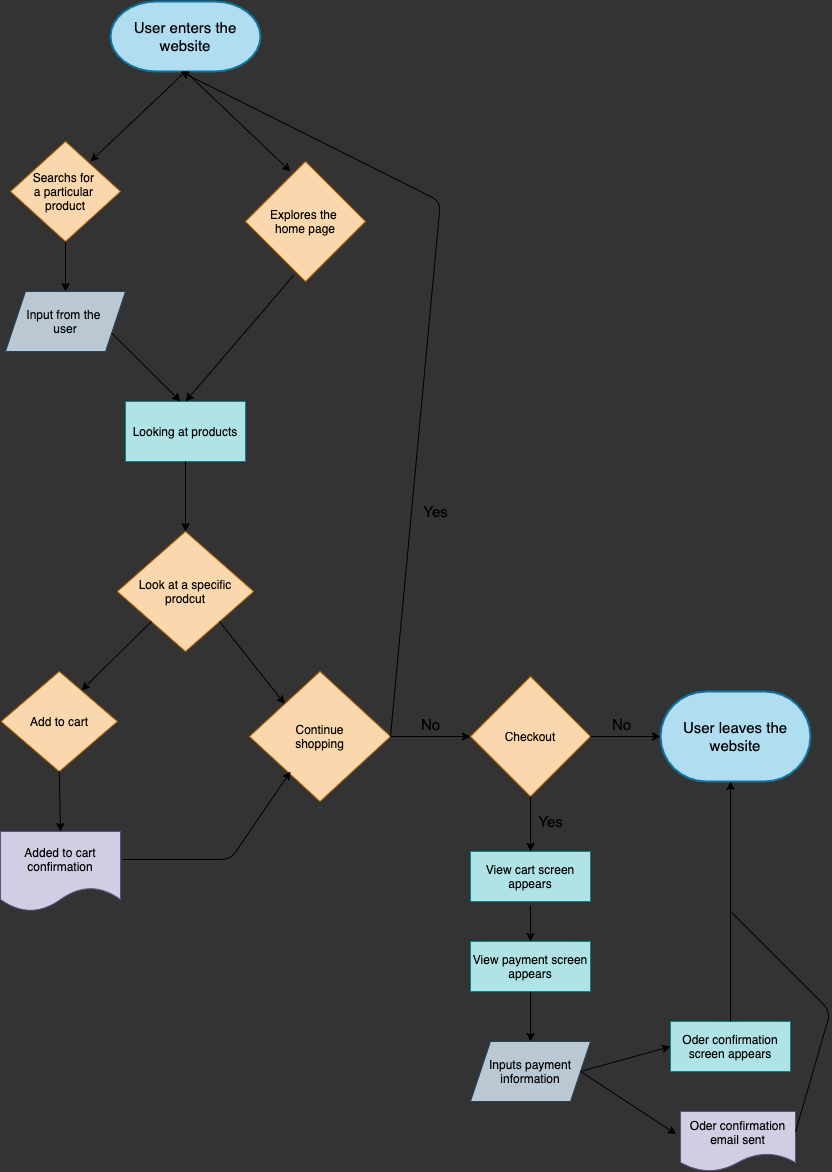

The diagram above was exported from draw.io. Its source (the exported page's mxGraphModel, read from the mxfile embedded in the PNG):
<mxGraphModel dx="456" dy="355" grid="1" gridSize="10" guides="1" tooltips="1" connect="1" arrows="1" fold="1" page="1" pageScale="1" pageWidth="850" pageHeight="1100" background="#333333" math="0" shadow="0">
  <root>
    <mxCell id="0" />
    <mxCell id="1" parent="0" />
    <mxCell id="2" value="&lt;font style=&quot;font-size: 15px&quot; color=&quot;#000000&quot;&gt;User enters the website&lt;/font&gt;" style="strokeWidth=2;html=1;shape=mxgraph.flowchart.terminator;whiteSpace=wrap;fillColor=#b1ddf0;strokeColor=#10739e;" vertex="1" parent="1">
      <mxGeometry x="170" y="20" width="150" height="70" as="geometry" />
    </mxCell>
    <mxCell id="3" value="" style="endArrow=classic;html=1;exitX=0.5;exitY=1;exitDx=0;exitDy=0;exitPerimeter=0;entryX=0.375;entryY=0.083;entryDx=0;entryDy=0;entryPerimeter=0;labelBackgroundColor=#ffffff;strokeColor=#000000;" edge="1" parent="1" source="2" target="6">
      <mxGeometry width="50" height="50" relative="1" as="geometry">
        <mxPoint x="220" y="150" as="sourcePoint" />
        <mxPoint x="340" y="180" as="targetPoint" />
        <Array as="points" />
      </mxGeometry>
    </mxCell>
    <mxCell id="4" value="" style="endArrow=classic;html=1;exitX=0.5;exitY=1;exitDx=0;exitDy=0;exitPerimeter=0;fontColor=#000000;labelBackgroundColor=#FFFFFF;strokeColor=#000000;" edge="1" parent="1" source="2">
      <mxGeometry width="50" height="50" relative="1" as="geometry">
        <mxPoint x="230.00000000000006" y="90" as="sourcePoint" />
        <mxPoint x="150" y="180" as="targetPoint" />
        <Array as="points" />
      </mxGeometry>
    </mxCell>
    <mxCell id="5" value="Searchs for &lt;br&gt;a particular &lt;br&gt;product" style="rhombus;whiteSpace=wrap;html=1;fillColor=#fad7ac;strokeColor=#b46504;fontColor=#000000;" vertex="1" parent="1">
      <mxGeometry x="70" y="160" width="110" height="100" as="geometry" />
    </mxCell>
    <mxCell id="6" value="Explores the &lt;br&gt;home page" style="rhombus;whiteSpace=wrap;html=1;fillColor=#fad7ac;strokeColor=#b46504;fontColor=#000000;" vertex="1" parent="1">
      <mxGeometry x="305" y="180" width="120" height="120" as="geometry" />
    </mxCell>
    <mxCell id="7" value="Input from the &lt;br&gt;user" style="shape=parallelogram;perimeter=parallelogramPerimeter;whiteSpace=wrap;html=1;fixedSize=1;fillColor=#bac8d3;strokeColor=#23445d;fontColor=#000000;" vertex="1" parent="1">
      <mxGeometry x="65" y="310" width="120" height="60" as="geometry" />
    </mxCell>
    <mxCell id="8" value="" style="endArrow=classic;html=1;exitX=0.5;exitY=1;exitDx=0;exitDy=0;entryX=0.5;entryY=0;entryDx=0;entryDy=0;labelBackgroundColor=#ffffff;strokeColor=#000000;" edge="1" parent="1" source="5" target="7">
      <mxGeometry width="50" height="50" relative="1" as="geometry">
        <mxPoint x="190" y="310" as="sourcePoint" />
        <mxPoint x="240" y="260" as="targetPoint" />
      </mxGeometry>
    </mxCell>
    <mxCell id="9" value="Looking at products" style="rounded=0;whiteSpace=wrap;html=1;fillColor=#b0e3e6;strokeColor=#0e8088;fontColor=#000000;" vertex="1" parent="1">
      <mxGeometry x="185" y="420" width="120" height="60" as="geometry" />
    </mxCell>
    <mxCell id="11" value="" style="endArrow=classic;html=1;fontColor=#000000;entryX=0.5;entryY=0;entryDx=0;entryDy=0;exitX=0.4;exitY=0.95;exitDx=0;exitDy=0;exitPerimeter=0;labelBackgroundColor=#ffffff;strokeColor=#000000;" edge="1" parent="1" source="6" target="9">
      <mxGeometry width="50" height="50" relative="1" as="geometry">
        <mxPoint x="360" y="310" as="sourcePoint" />
        <mxPoint x="240" y="420" as="targetPoint" />
        <Array as="points" />
      </mxGeometry>
    </mxCell>
    <mxCell id="14" value="" style="endArrow=classic;html=1;fontColor=#000000;exitX=0.5;exitY=1;exitDx=0;exitDy=0;labelBackgroundColor=#ffffff;" edge="1" parent="1" source="9">
      <mxGeometry width="50" height="50" relative="1" as="geometry">
        <mxPoint x="200" y="480" as="sourcePoint" />
        <mxPoint x="245" y="550" as="targetPoint" />
      </mxGeometry>
    </mxCell>
    <mxCell id="15" value="Add to cart" style="rhombus;whiteSpace=wrap;html=1;fillColor=#fad7ac;strokeColor=#b46504;fontColor=#000000;" vertex="1" parent="1">
      <mxGeometry x="60.629999999999995" y="690" width="116.25" height="100" as="geometry" />
    </mxCell>
    <mxCell id="17" value="Added to cart confirmation" style="shape=document;whiteSpace=wrap;html=1;boundedLbl=1;fillColor=#d0cee2;strokeColor=#56517e;fontColor=#000000;" vertex="1" parent="1">
      <mxGeometry x="60" y="850" width="120" height="80" as="geometry" />
    </mxCell>
    <mxCell id="20" value="Look at a specific&lt;br&gt;prodcut" style="rhombus;whiteSpace=wrap;html=1;fillColor=#fad7ac;strokeColor=#b46504;fontColor=#000000;" vertex="1" parent="1">
      <mxGeometry x="176.88" y="550" width="136.25" height="120" as="geometry" />
    </mxCell>
    <mxCell id="22" value="" style="endArrow=classic;html=1;fontColor=#000000;entryX=0.691;entryY=0.19;entryDx=0;entryDy=0;entryPerimeter=0;exitX=0;exitY=1;exitDx=0;exitDy=0;labelBackgroundColor=#ffffff;" edge="1" parent="1" source="20" target="15">
      <mxGeometry width="50" height="50" relative="1" as="geometry">
        <mxPoint x="160" y="690" as="sourcePoint" />
        <mxPoint x="210" y="640" as="targetPoint" />
      </mxGeometry>
    </mxCell>
    <mxCell id="23" value="" style="endArrow=classic;html=1;fontColor=#000000;exitX=0.5;exitY=1;exitDx=0;exitDy=0;entryX=0.5;entryY=0;entryDx=0;entryDy=0;labelBackgroundColor=#ffffff;" edge="1" parent="1" source="15" target="17">
      <mxGeometry width="50" height="50" relative="1" as="geometry">
        <mxPoint x="250" y="790" as="sourcePoint" />
        <mxPoint x="300" y="740" as="targetPoint" />
      </mxGeometry>
    </mxCell>
    <mxCell id="25" value="Continue&lt;br&gt;shopping" style="rhombus;whiteSpace=wrap;html=1;fillColor=#fad7ac;strokeColor=#b46504;fontColor=#000000;" vertex="1" parent="1">
      <mxGeometry x="309" y="690" width="141" height="130" as="geometry" />
    </mxCell>
    <mxCell id="26" value="" style="endArrow=classic;html=1;fontColor=#000000;exitX=1;exitY=1;exitDx=0;exitDy=0;entryX=0;entryY=0;entryDx=0;entryDy=0;labelBackgroundColor=#ffffff;" edge="1" parent="1" source="20" target="25">
      <mxGeometry width="50" height="50" relative="1" as="geometry">
        <mxPoint x="349.98249999999996" y="660" as="sourcePoint" />
        <mxPoint x="350" y="700" as="targetPoint" />
      </mxGeometry>
    </mxCell>
    <mxCell id="27" value="" style="endArrow=classic;html=1;fontColor=#000000;exitX=1.017;exitY=0.35;exitDx=0;exitDy=0;exitPerimeter=0;labelBackgroundColor=#ffffff;" edge="1" parent="1" source="17">
      <mxGeometry width="50" height="50" relative="1" as="geometry">
        <mxPoint x="250" y="780" as="sourcePoint" />
        <mxPoint x="350" y="790" as="targetPoint" />
        <Array as="points">
          <mxPoint x="290" y="878" />
        </Array>
      </mxGeometry>
    </mxCell>
    <mxCell id="28" value="" style="endArrow=classic;html=1;fontColor=#000000;exitX=1;exitY=0.5;exitDx=0;exitDy=0;labelBackgroundColor=#ffffff;strokeColor=#000000;" edge="1" parent="1" source="25">
      <mxGeometry width="50" height="50" relative="1" as="geometry">
        <mxPoint x="350" y="480" as="sourcePoint" />
        <mxPoint x="240" y="90" as="targetPoint" />
        <Array as="points">
          <mxPoint x="500" y="220" />
        </Array>
      </mxGeometry>
    </mxCell>
    <mxCell id="29" value="Checkout" style="rhombus;whiteSpace=wrap;html=1;fillColor=#fad7ac;strokeColor=#b46504;fontColor=#000000;" vertex="1" parent="1">
      <mxGeometry x="530" y="695" width="120" height="120" as="geometry" />
    </mxCell>
    <mxCell id="31" value="&lt;font style=&quot;font-size: 15px&quot; color=&quot;#000000&quot;&gt;User leaves the website&lt;/font&gt;" style="strokeWidth=2;html=1;shape=mxgraph.flowchart.terminator;whiteSpace=wrap;fillColor=#b1ddf0;strokeColor=#10739e;" vertex="1" parent="1">
      <mxGeometry x="720" y="710" width="150" height="90" as="geometry" />
    </mxCell>
    <mxCell id="34" value="" style="endArrow=classic;html=1;fontColor=#000000;entryX=0;entryY=0.5;entryDx=0;entryDy=0;" edge="1" parent="1" target="29">
      <mxGeometry width="50" height="50" relative="1" as="geometry">
        <mxPoint x="450" y="755" as="sourcePoint" />
        <mxPoint x="670" y="690" as="targetPoint" />
      </mxGeometry>
    </mxCell>
    <mxCell id="35" value="" style="endArrow=classic;html=1;fontColor=#000000;exitX=1;exitY=0.5;exitDx=0;exitDy=0;entryX=0;entryY=0.5;entryDx=0;entryDy=0;entryPerimeter=0;" edge="1" parent="1" source="29" target="31">
      <mxGeometry width="50" height="50" relative="1" as="geometry">
        <mxPoint x="620" y="740" as="sourcePoint" />
        <mxPoint x="670" y="690" as="targetPoint" />
      </mxGeometry>
    </mxCell>
    <mxCell id="36" value="View cart screen appears" style="rounded=0;whiteSpace=wrap;html=1;fillColor=#b0e3e6;strokeColor=#0e8088;fontColor=#000000;" vertex="1" parent="1">
      <mxGeometry x="530" y="870" width="120" height="50" as="geometry" />
    </mxCell>
    <mxCell id="37" value="View payment screen appears" style="rounded=0;whiteSpace=wrap;html=1;fillColor=#b0e3e6;strokeColor=#0e8088;fontColor=#000000;" vertex="1" parent="1">
      <mxGeometry x="530" y="960" width="120" height="50" as="geometry" />
    </mxCell>
    <mxCell id="38" value="Inputs payment information" style="shape=parallelogram;perimeter=parallelogramPerimeter;whiteSpace=wrap;html=1;fixedSize=1;fillColor=#bac8d3;strokeColor=#23445d;fontColor=#000000;" vertex="1" parent="1">
      <mxGeometry x="530" y="1060" width="120" height="60" as="geometry" />
    </mxCell>
    <mxCell id="39" value="Oder confirmation email sent" style="shape=document;whiteSpace=wrap;html=1;boundedLbl=1;fillColor=#d0cee2;strokeColor=#56517e;fontColor=#000000;" vertex="1" parent="1">
      <mxGeometry x="740" y="1130" width="115" height="60" as="geometry" />
    </mxCell>
    <mxCell id="40" value="Oder confirmation screen appears" style="rounded=0;whiteSpace=wrap;html=1;fillColor=#b0e3e6;strokeColor=#0e8088;fontColor=#000000;" vertex="1" parent="1">
      <mxGeometry x="730" y="1040" width="120" height="50" as="geometry" />
    </mxCell>
    <mxCell id="41" value="" style="endArrow=classic;html=1;fontColor=#000000;exitX=0.5;exitY=1;exitDx=0;exitDy=0;entryX=0.5;entryY=0;entryDx=0;entryDy=0;" edge="1" parent="1" source="29" target="36">
      <mxGeometry width="50" height="50" relative="1" as="geometry">
        <mxPoint x="590" y="820" as="sourcePoint" />
        <mxPoint x="770" y="930" as="targetPoint" />
      </mxGeometry>
    </mxCell>
    <mxCell id="42" value="" style="endArrow=classic;html=1;fontColor=#000000;" edge="1" parent="1">
      <mxGeometry width="50" height="50" relative="1" as="geometry">
        <mxPoint x="590" y="924" as="sourcePoint" />
        <mxPoint x="590" y="960" as="targetPoint" />
      </mxGeometry>
    </mxCell>
    <mxCell id="43" value="" style="endArrow=classic;html=1;fontColor=#000000;exitX=0.5;exitY=1;exitDx=0;exitDy=0;" edge="1" parent="1" source="37">
      <mxGeometry width="50" height="50" relative="1" as="geometry">
        <mxPoint x="720" y="980" as="sourcePoint" />
        <mxPoint x="590" y="1060" as="targetPoint" />
      </mxGeometry>
    </mxCell>
    <mxCell id="45" value="" style="endArrow=classic;html=1;fontColor=#000000;exitX=1;exitY=0.5;exitDx=0;exitDy=0;entryX=0;entryY=0.5;entryDx=0;entryDy=0;" edge="1" parent="1" source="38" target="40">
      <mxGeometry width="50" height="50" relative="1" as="geometry">
        <mxPoint x="720" y="980" as="sourcePoint" />
        <mxPoint x="770" y="930" as="targetPoint" />
      </mxGeometry>
    </mxCell>
    <mxCell id="46" value="" style="endArrow=classic;html=1;fontColor=#000000;exitX=1;exitY=0.5;exitDx=0;exitDy=0;entryX=-0.037;entryY=0.378;entryDx=0;entryDy=0;entryPerimeter=0;" edge="1" parent="1" source="38" target="39">
      <mxGeometry width="50" height="50" relative="1" as="geometry">
        <mxPoint x="720" y="980" as="sourcePoint" />
        <mxPoint x="770" y="930" as="targetPoint" />
      </mxGeometry>
    </mxCell>
    <mxCell id="48" value="" style="endArrow=classic;html=1;fontColor=#000000;exitX=0.5;exitY=0;exitDx=0;exitDy=0;" edge="1" parent="1" source="40">
      <mxGeometry width="50" height="50" relative="1" as="geometry">
        <mxPoint x="720" y="980" as="sourcePoint" />
        <mxPoint x="790" y="800" as="targetPoint" />
      </mxGeometry>
    </mxCell>
    <mxCell id="49" value="" style="endArrow=none;html=1;fontColor=#000000;exitX=1;exitY=0.34;exitDx=0;exitDy=0;exitPerimeter=0;" edge="1" parent="1" source="39">
      <mxGeometry width="50" height="50" relative="1" as="geometry">
        <mxPoint x="860" y="1150" as="sourcePoint" />
        <mxPoint x="790" y="930" as="targetPoint" />
        <Array as="points">
          <mxPoint x="890" y="1030" />
        </Array>
      </mxGeometry>
    </mxCell>
    <mxCell id="50" value="No" style="text;html=1;align=center;verticalAlign=middle;resizable=0;points=[];autosize=1;strokeColor=none;fontSize=15;" vertex="1" parent="1">
      <mxGeometry x="475" y="733" width="30" height="20" as="geometry" />
    </mxCell>
    <mxCell id="51" value="Yes" style="text;html=1;align=center;verticalAlign=middle;resizable=0;points=[];autosize=1;strokeColor=none;fontSize=15;" vertex="1" parent="1">
      <mxGeometry x="475" y="520" width="40" height="20" as="geometry" />
    </mxCell>
    <mxCell id="52" value="No" style="text;html=1;align=center;verticalAlign=middle;resizable=0;points=[];autosize=1;strokeColor=none;fontSize=15;" vertex="1" parent="1">
      <mxGeometry x="666" y="733" width="30" height="20" as="geometry" />
    </mxCell>
    <mxCell id="53" value="Yes" style="text;html=1;align=center;verticalAlign=middle;resizable=0;points=[];autosize=1;strokeColor=none;fontSize=15;" vertex="1" parent="1">
      <mxGeometry x="590" y="830" width="40" height="20" as="geometry" />
    </mxCell>
    <mxCell id="60" value="" style="endArrow=classic;html=1;labelBackgroundColor=#000000;fontSize=15;fontColor=#f0f0f0;exitX=1;exitY=0.75;exitDx=0;exitDy=0;strokeColor=#000000;" edge="1" parent="1" source="7">
      <mxGeometry width="50" height="50" relative="1" as="geometry">
        <mxPoint x="130" y="370" as="sourcePoint" />
        <mxPoint x="240" y="420" as="targetPoint" />
        <Array as="points" />
      </mxGeometry>
    </mxCell>
  </root>
</mxGraphModel>